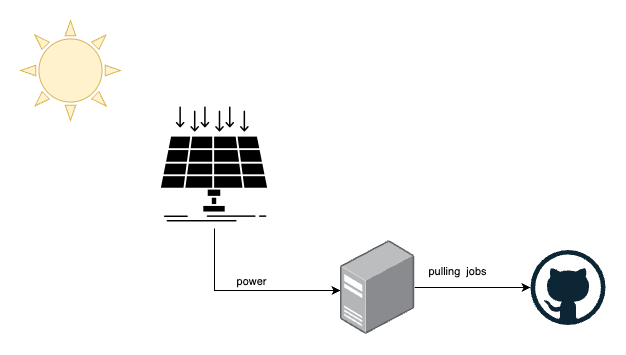

The diagram above was exported from draw.io. Its source (the exported page's mxGraphModel, read from the mxfile embedded in the PNG):
<mxGraphModel dx="897" dy="611" grid="1" gridSize="10" guides="1" tooltips="1" connect="1" arrows="1" fold="1" page="1" pageScale="1" pageWidth="827" pageHeight="1169" math="0" shadow="0">
  <root>
    <mxCell id="0" />
    <mxCell id="1" parent="0" />
    <mxCell id="u2cZEEACoU3idznCwCpx-4" style="edgeStyle=orthogonalEdgeStyle;rounded=0;orthogonalLoop=1;jettySize=auto;html=1;entryX=0;entryY=0.532;entryDx=0;entryDy=0;entryPerimeter=0;exitX=0.5;exitY=1;exitDx=0;exitDy=0;" edge="1" parent="1" source="u2cZEEACoU3idznCwCpx-1" target="u2cZEEACoU3idznCwCpx-2">
      <mxGeometry relative="1" as="geometry" />
    </mxCell>
    <mxCell id="u2cZEEACoU3idznCwCpx-7" value="power" style="edgeLabel;html=1;align=center;verticalAlign=middle;resizable=0;points=[];" vertex="1" connectable="0" parent="u2cZEEACoU3idznCwCpx-4">
      <mxGeometry x="-0.0851" y="2" relative="1" as="geometry">
        <mxPoint x="12" y="-8" as="offset" />
      </mxGeometry>
    </mxCell>
    <mxCell id="u2cZEEACoU3idznCwCpx-1" value="" style="shape=image;html=1;verticalAlign=top;verticalLabelPosition=bottom;labelBackgroundColor=#ffffff;imageAspect=0;aspect=fixed;image=https://cdn2.iconfinder.com/data/icons/business-and-education-1/512/133_Solar_Panel_Energy_technology_smart_city_technology_smart-128.png" vertex="1" parent="1">
      <mxGeometry x="140" y="100" width="128" height="128" as="geometry" />
    </mxCell>
    <mxCell id="u2cZEEACoU3idznCwCpx-5" style="edgeStyle=orthogonalEdgeStyle;rounded=0;orthogonalLoop=1;jettySize=auto;html=1;" edge="1" parent="1" source="u2cZEEACoU3idznCwCpx-2" target="u2cZEEACoU3idznCwCpx-3">
      <mxGeometry relative="1" as="geometry" />
    </mxCell>
    <mxCell id="u2cZEEACoU3idznCwCpx-6" value="pulling&amp;nbsp; jobs" style="edgeLabel;html=1;align=center;verticalAlign=middle;resizable=0;points=[];" vertex="1" connectable="0" parent="u2cZEEACoU3idznCwCpx-5">
      <mxGeometry x="-0.2705" y="-2" relative="1" as="geometry">
        <mxPoint y="-19" as="offset" />
      </mxGeometry>
    </mxCell>
    <mxCell id="u2cZEEACoU3idznCwCpx-2" value="" style="image;points=[];aspect=fixed;html=1;align=center;shadow=0;dashed=0;image=img/lib/allied_telesis/computer_and_terminals/Server_Desktop.svg;" vertex="1" parent="1">
      <mxGeometry x="330" y="240" width="74.15" height="94" as="geometry" />
    </mxCell>
    <mxCell id="u2cZEEACoU3idznCwCpx-3" value="" style="dashed=0;outlineConnect=0;html=1;align=center;labelPosition=center;verticalLabelPosition=bottom;verticalAlign=top;shape=mxgraph.weblogos.github" vertex="1" parent="1">
      <mxGeometry x="520" y="249.5" width="75" height="75" as="geometry" />
    </mxCell>
    <mxCell id="u2cZEEACoU3idznCwCpx-8" value="" style="verticalLabelPosition=bottom;verticalAlign=top;html=1;shape=mxgraph.basic.sun;fillColor=#fff2cc;strokeColor=#d6b656;" vertex="1" parent="1">
      <mxGeometry x="10" y="20" width="100" height="100" as="geometry" />
    </mxCell>
  </root>
</mxGraphModel>